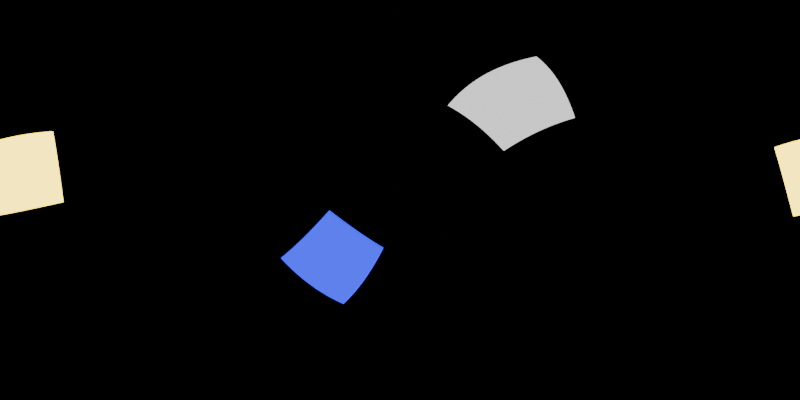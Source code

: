 # Source: blender-studio-map.blend  (saved by Blender 4.0.36; exported with 4.5.12 LTS)
import bpy
from mathutils import Matrix  # noqa: F401  (used for matrix-valued properties, if any)

bpy.ops.wm.read_factory_settings(use_empty=True)
scene = bpy.context.scene
scene.name = 'Scene'

# ---- collections
col_collection = bpy.data.collections.new('Collection'); scene.collection.children.link(col_collection)

# ---- world
world_world = bpy.data.worlds.new('World'); scene.world = world_world
world_world.use_nodes = True; world_world.node_tree.nodes.clear()
_N = world_world.node_tree.nodes; _L = world_world.node_tree.links
n0 = _N.new('ShaderNodeOutputWorld'); n0.name = 'World Output'; n0.location = (300, 300)
n1 = _N.new('ShaderNodeBackground'); n1.name = 'Background'; n1.location = (10, 300)
n1.inputs[0].default_value = (0.0, 0.0, 0.0, 1.0)
_L.new(n1.outputs[0], n0.inputs[0])
n0.is_active_output = True
world_world.color = (0.05088, 0.05088, 0.05088)
world_world.use_sun_shadow = False
world_world.sun_shadow_jitter_overblur = 0.0

# ---- cameras
cam_camera = bpy.data.cameras.new('Camera')
cam_camera.type = 'PANO'
cam_camera.panorama_type = 'EQUIRECTANGULAR'

# ---- lights
light_area = bpy.data.lights.new('Area', 'AREA')
light_area.transmission_factor = 0.0
light_area.energy = 1000.0
light_area.shadow_maximum_resolution = 0.006
light_area.use_absolute_resolution = True
light_area.size = 16.76
light_area.size_y = 1.0
light_area_001 = bpy.data.lights.new('Area.001', 'AREA')
light_area_001.color = (1.0, 0.7465, 0.0358)
light_area_001.transmission_factor = 0.0
light_area_001.energy = 1e+04
light_area_001.shadow_maximum_resolution = 0.006
light_area_001.use_absolute_resolution = True
light_area_001.size = 20.61
light_area_001.size_y = 1.0
light_area_002 = bpy.data.lights.new('Area.002', 'AREA')
light_area_002.color = (0.00158, 0.001361, 1.0)
light_area_002.transmission_factor = 0.0
light_area_002.energy = 2000.0
light_area_002.shadow_maximum_resolution = 0.006
light_area_002.use_absolute_resolution = True
light_area_002.size = 16.76
light_area_002.size_y = 1.0

# ---- objects
ob_camera = bpy.data.objects.new('Camera', cam_camera)
ob_area = bpy.data.objects.new('Area', light_area)
ob_area_001 = bpy.data.objects.new('Area.001', light_area_001)
ob_area_002 = bpy.data.objects.new('Area.002', light_area_002)

# ---- transforms, parenting, visibility, modifiers, constraints
ob_camera.location = (0.0, 0.0, 0.0)
ob_camera.rotation_euler = (1.571, 2.652e-09, 0.0)
ob_area.location = (17.37, 13.91, 21.1)
ob_area.rotation_euler = (-0.5345, 0.6343, -0.1234)
ob_area.scale = (1.0, 1.068, 1.026)
ob_area.visible_camera = True
ob_area_001.location = (-6.459, -38.84, 8.428)
ob_area_001.rotation_euler = (1.357, 0.2048, -0.2057)
ob_area_001.scale = (1.177, 1.177, 1.177)
ob_area_001.visible_camera = True
ob_area_002.location = (-13.4, 23.95, -13.11)
ob_area_002.rotation_euler = (-2.244, -0.7337, 1.114)
ob_area_002.visible_camera = True

# ---- collection membership
scene.collection.objects.link(ob_camera)
scene.collection.objects.link(ob_area)
scene.collection.objects.link(ob_area_001)
scene.collection.objects.link(ob_area_002)

# ---- scene / render settings (as saved in the file)
scene.camera = ob_camera
scene.frame_start = 1; scene.frame_end = 250; scene.frame_set(18)
scene.render.engine = 'CYCLES'
scene.render.resolution_x = 2048
scene.render.resolution_y = 1024
scene.cycles.samples = 256
scene.cycles.sampling_pattern = 'TABULATED_SOBOL'
bpy.context.view_layer.update()
